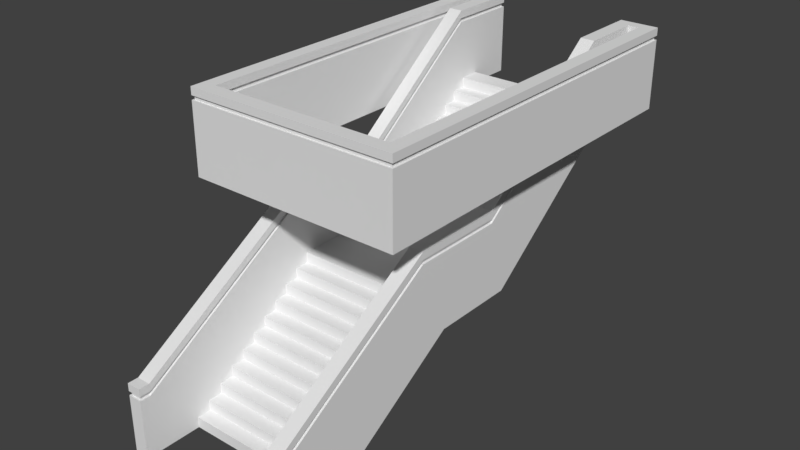 # Source: escaleras.blend  (saved by Blender 2.78.0; exported with 4.5.12 LTS)
import bpy
from mathutils import Matrix  # noqa: F401  (used for matrix-valued properties, if any)

bpy.ops.wm.read_factory_settings(use_empty=True)
scene = bpy.context.scene
scene.name = 'Scene'

# ---- collections
col_collection_1 = bpy.data.collections.new('Collection 1'); scene.collection.children.link(col_collection_1)

# ---- world
world_world = bpy.data.worlds.new('World'); scene.world = world_world
world_world.color = (0.05088, 0.05088, 0.05088)
world_world.use_sun_shadow = False
world_world.sun_shadow_jitter_overblur = 0.0
world_world.cycles.sampling_method = 'MANUAL'

# ---- meshes
me_cube_002 = bpy.data.meshes.new('Cube.002')
me_cube_002.from_pydata([(-0.965, -0.1, -0.07143), (-0.965, -0.1, 0.07143), (0.965, -0.1, -0.07143), (0.965, -0.1, 0.07143), (0.965, 0.1, -0.07143), (-0.965, 0.1, 0.07143), (-0.965, 0.1, 0.2143), (0.965, 0.1, 0.07143), (0.965, 0.1, 0.2143), (-0.965, 0.3, 0.2143), (-0.965, 0.3, 0.3571), (0.965, 0.3, 0.2143), (0.965, 0.3, 0.3571), (0.965, 0.5, 0.3571), (-0.965, 0.5, 0.3571), (-0.965, 0.5, 0.5), (0.965, 0.5, 0.5), (-0.965, 0.7, 0.5), (-0.965, 0.7, 0.6429), (0.965, 0.7, 0.5), (0.965, 0.7, 0.6429), (-0.965, 0.9, 0.6429), (-0.965, 0.9, 0.7857), (0.965, 0.9, 0.6429), (0.965, 0.9, 0.7857), (0.965, 1.1, 0.7857), (-0.965, 1.1, 0.7857), (-0.965, 1.1, 0.9286), (0.965, 1.1, 0.9286), (-0.965, 1.3, 0.9286), (-0.965, 1.3, 1.071), (0.965, 1.3, 0.9286), (0.965, 1.3, 1.071), (-0.965, 1.5, 1.071), (-0.965, 1.5, 1.214), (0.965, 1.5, 1.071), (0.965, 1.5, 1.214), (-0.965, 1.7, 1.214), (-0.965, 1.7, 1.357), (0.965, 1.7, 1.214), (0.965, 1.7, 1.357), (-0.965, 1.9, 1.357), (-0.965, 1.9, 1.5), (0.965, 1.9, 1.357), (0.965, 1.9, 1.5), (-0.965, 3.4, 1.5), (-0.965, 3.4, 1.643), (0.965, 3.4, 1.5), (0.965, 3.4, 1.643), (0.965, 3.6, 1.643), (-0.965, 3.6, 1.643), (-0.965, 3.6, 1.786), (-0.965, 3.8, 1.786), (0.965, 3.6, 1.786), (0.965, 3.8, 1.786), (-0.965, 3.8, 1.929), (-0.965, 4.0, 1.929), (0.965, 3.8, 1.929), (-0.965, 4.0, 2.071), (-0.965, 4.2, 2.071), (0.965, 4.0, 1.929), (0.965, 4.0, 2.071), (-0.965, 4.2, 2.214), (-0.965, 4.4, 2.214), (0.965, 4.2, 2.071), (0.965, 4.2, 2.214), (-0.965, 4.4, 2.357), (-0.965, 4.6, 2.357), (0.965, 4.4, 2.214), (0.965, 4.4, 2.357), (-0.965, 4.6, 2.5), (0.965, 4.6, 2.357), (0.965, 4.6, 2.5), (0.965, 4.8, 2.5), (-0.965, 4.8, 2.5), (-0.965, 4.8, 2.643), (0.965, 4.8, 2.643), (0.965, 5.0, 2.643), (-0.965, 5.0, 2.643), (-0.965, 5.0, 2.786), (0.965, 5.0, 2.786), (-0.965, 5.2, 2.786), (-0.965, 5.2, 2.929), (-0.965, 5.499, 2.786), (-0.965, 5.499, 2.929), (0.965, 5.2, 2.786), (0.965, 5.2, 2.929), (0.965, 5.499, 2.786), (0.965, 5.499, 2.929), (1.165, -0.8988, -0.07143), (1.165, -0.7487, -0.07143), (0.965, -0.8988, -0.07143), (0.965, -0.7487, -0.07143), (1.165, -0.7487, 0.7322), (1.165, 0.1, -0.07143), (1.165, 2.062, 1.127), (0.965, 2.062, 1.127), (-1.165, -0.7487, -0.07143), (-1.165, -0.8988, 0.7322), (-1.165, -0.8988, -0.07143), (-0.965, -0.7487, -0.07143), (-0.965, -0.8988, -0.07143), (1.165, 2.988, 2.161), (1.165, 3.26, 1.127), (0.965, 3.26, 1.127), (0.965, 2.988, 2.161), (1.165, 5.122, 3.732), (1.165, 5.499, 2.786), (0.965, 5.122, 3.732), (1.165, 6.0, 3.732), (1.165, 5.999, 2.786), (0.965, 5.999, 2.786), (-0.965, -0.7487, 0.7322), (-0.965, 0.1, -0.07143), (-1.165, 0.1, -0.07143), (-1.165, -0.7487, 0.7322), (-0.965, 1.642, 2.161), (-0.965, 2.062, 1.127), (-1.165, 2.062, 1.127), (-0.965, 3.26, 1.127), (-1.165, 3.26, 1.127), (-1.165, 5.499, 2.786), (-0.965, 5.999, 2.786), (-1.165, 5.999, 2.786), (1.165, 6.157, 3.732), (1.165, 6.157, 2.786), (0.965, 6.157, 2.786), (0.965, 6.157, 3.732), (-0.965, 6.157, 3.732), (-0.965, 6.157, 2.786), (-1.165, 6.157, 2.786), (-1.165, 6.157, 3.732), (1.317, 6.0, 3.732), (1.317, 5.999, 2.786), (-1.317, 5.999, 2.786), (1.317, 6.157, 3.732), (1.317, 6.157, 2.786), (-1.317, 6.157, 3.732), (-1.317, 6.157, 2.786), (1.517, 6.0, 3.732), (1.517, 5.999, 2.786), (-1.517, 5.999, 2.786), (1.517, 6.157, 3.732), (1.517, 6.157, 2.786), (-1.517, 6.157, 2.786), (1.317, 0.8941, 2.786), (-1.317, 0.8941, 2.786), (1.517, 0.8941, 2.786), (-1.517, 0.8947, 3.732), (-1.517, 0.8941, 2.786), (1.317, 0.6942, 2.786), (-1.317, 0.6948, 3.732), (-1.317, 0.6942, 2.786), (1.517, 0.6942, 2.786), (-1.517, 0.6948, 3.732), (-1.517, 0.6942, 2.786), (1.165, -0.8988, 0.8941), (0.965, -0.8988, 0.8941), (1.165, -0.7487, 0.8941), (0.965, 1.642, 2.323), (0.965, 2.988, 2.323), (1.165, 6.0, 3.894), (0.965, 6.0, 3.894), (-0.965, -0.7487, 0.8941), (-0.965, 1.642, 2.323), (-1.165, 1.642, 2.323), (-0.965, 2.988, 2.323), (-1.165, 6.0, 3.894), (-1.317, 6.0, 3.894), (1.317, 6.157, 3.894), (-1.317, 6.157, 3.894), (1.517, 6.0, 3.894), (1.517, 6.157, 3.894), (1.317, 0.8947, 3.894), (-1.317, 0.6948, 3.894), (1.517, 0.6948, 3.894), (-1.517, 0.6948, 3.894), (0.965, -0.8988, 0.7322), (1.165, -0.8988, 0.7322), (0.965, 1.642, 2.161), (0.965, -0.7487, 0.7322), (1.165, 1.642, 2.161), (-0.965, -0.8988, 0.7322), (0.965, 6.0, 3.732), (-1.165, 1.642, 2.161), (-1.165, 2.988, 2.161), (-0.965, 2.988, 2.161), (-1.165, 5.122, 3.732), (-0.965, 5.122, 3.732), (-1.165, 6.0, 3.732), (-0.965, 6.0, 3.732), (-1.317, 6.0, 3.732), (-1.517, 6.0, 3.732), (-1.517, 6.157, 3.732), (1.517, 0.8947, 3.732), (1.317, 0.8947, 3.732), (-1.317, 0.8947, 3.732), (1.317, 0.6948, 3.732), (1.517, 0.6948, 3.732), (0.965, -0.7487, 0.8941), (1.165, 1.642, 2.323), (-1.165, -0.8988, 0.8941), (-0.965, -0.8988, 0.8941), (1.165, 2.988, 2.323), (0.965, 5.122, 3.894), (1.165, 5.122, 3.894), (-1.165, -0.7487, 0.8941), (-1.165, 2.988, 2.323), (-1.165, 5.122, 3.894), (-0.965, 5.122, 3.894), (-0.965, 6.0, 3.894), (1.165, 6.157, 3.894), (0.965, 6.157, 3.894), (-0.965, 6.157, 3.894), (-1.165, 6.157, 3.894), (1.317, 6.0, 3.894), (-1.517, 6.0, 3.894), (-1.517, 6.157, 3.894), (1.517, 0.8947, 3.894), (-1.317, 0.8947, 3.894), (-1.517, 0.8947, 3.894), (1.317, 0.6948, 3.894), (-1.165, 5.122, 3.788), (0.965, -0.7487, 0.7876), (-1.517, 6.157, 3.788), (-1.517, 6.0, 3.788), (-0.965, 6.0, 3.788), (-1.165, 2.988, 2.216), (-0.965, 5.122, 3.788), (1.165, 1.642, 2.216), (-0.965, -0.8988, 0.7876), (-1.317, 0.8947, 3.788), (1.317, 0.6948, 3.788), (1.517, 0.8947, 3.788), (-1.165, 6.0, 3.788), (-0.965, 2.988, 2.216), (-0.965, 1.642, 2.216), (-0.965, -0.7487, 0.7876), (-1.165, -0.7487, 0.7876), (-1.165, -0.8988, 0.7876), (1.317, 0.8947, 3.788), (1.317, 6.0, 3.788), (1.165, 6.157, 3.788), (1.317, 6.157, 3.788), (0.965, 2.988, 2.216), (0.965, 5.122, 3.788), (1.165, 6.0, 3.788), (1.165, 5.122, 3.788), (0.965, 1.642, 2.216), (-1.317, 6.0, 3.788), (0.965, 6.0, 3.788), (0.965, 6.157, 3.788), (-0.965, 6.157, 3.788), (-1.165, 1.642, 2.216), (-1.517, 0.8947, 3.788), (-1.517, 0.6948, 3.788), (1.517, 6.157, 3.788), (1.517, 6.0, 3.788), (1.165, 2.988, 2.216), (0.965, -0.8988, 0.7876), (1.165, -0.8988, 0.7876), (1.517, 0.6948, 3.788), (-1.317, 0.6948, 3.788), (-1.317, 6.157, 3.788), (-1.165, 6.157, 3.788), (1.165, -0.7487, 0.7876), (0.9897, 2.988, 2.161), (0.9897, 5.122, 3.732), (1.139, 5.122, 3.732), (1.139, 2.988, 2.161), (1.139, 6.025, 3.732), (-0.9912, -0.7487, 0.7322), (-0.9912, 1.642, 2.161), (1.165, 6.135, 3.732), (0.9897, 6.135, 3.732), (-0.9912, 6.135, 3.732), (-1.165, 6.135, 3.732), (-1.317, 6.135, 3.732), (1.342, 6.025, 3.732), (1.317, 6.135, 3.732), (1.491, 6.0, 3.732), (1.491, 6.135, 3.732), (-1.317, 0.7195, 3.732), (-1.492, 0.7195, 3.732), (-1.492, 0.8947, 3.732), (-1.14, -0.7487, 0.7322), (-1.14, -0.8741, 0.7322), (0.9897, -0.8741, 0.7322), (1.139, -0.8741, 0.7322), (0.9897, 1.642, 2.161), (0.9897, -0.7487, 0.7322), (-1.14, 1.642, 2.161), (-1.14, 2.988, 2.161), (-1.14, 5.122, 3.732), (-0.9912, 5.122, 3.732), (-0.9912, 2.988, 2.161), (-1.14, 6.025, 3.732), (-0.9912, 6.0, 3.732), (-1.343, 6.025, 3.732), (-1.492, 6.0, 3.732), (-1.492, 6.135, 3.732), (-1.343, 0.8729, 3.732), (1.317, 0.7195, 3.732), (1.487, 0.7195, 3.732), (1.491, 0.8947, 3.732), (1.342, 0.8729, 3.732), (-1.14, 5.122, 3.788), (0.9897, -0.7487, 0.7876), (-1.492, 6.135, 3.788), (-0.9912, 6.0, 3.788), (-0.9912, 5.122, 3.788), (-0.9912, -0.8741, 0.7876), (-0.9912, -0.8741, 0.7322), (1.317, 0.7195, 3.788), (1.139, -0.7487, 0.7322), (1.139, 1.642, 2.161), (0.9897, 6.0, 3.732), (-0.9912, 2.988, 2.216), (-1.14, -0.7487, 0.7876), (1.342, 0.8729, 3.788), (1.165, 6.135, 3.788), (0.9897, 2.988, 2.216), (1.139, 6.025, 3.788), (0.9897, 6.0, 3.788), (-1.14, 1.642, 2.216), (-1.492, 0.8947, 3.788), (1.491, 6.135, 3.788), (1.491, 6.0, 3.788), (1.139, 2.988, 2.216), (0.9897, -0.8741, 0.7876), (-1.165, 6.135, 3.788), (-1.492, 6.0, 3.788), (-1.14, 2.988, 2.216), (1.139, 1.642, 2.216), (-1.343, 0.8729, 3.788), (1.491, 0.8947, 3.788), (-1.14, 6.025, 3.788), (-0.9912, 1.642, 2.216), (-0.9912, -0.7487, 0.7876), (-1.14, -0.8741, 0.7876), (1.342, 6.025, 3.788), (1.317, 6.135, 3.788), (0.9897, 5.122, 3.788), (1.139, 5.122, 3.788), (0.9897, 1.642, 2.216), (-1.343, 6.025, 3.788), (0.9897, 6.135, 3.788), (-0.9912, 6.135, 3.788), (-1.492, 0.7195, 3.788), (1.139, -0.8741, 0.7876), (1.487, 0.7195, 3.788), (-1.317, 0.7195, 3.788), (-1.317, 6.135, 3.788), (1.139, -0.7487, 0.7876)], [], [(2, 3, 1, 0), (113, 4, 2, 0), (7, 5, 1, 3), (7, 8, 6, 5), (11, 9, 6, 8), (11, 12, 10, 9), (13, 14, 10, 12), (13, 16, 15, 14), (19, 17, 15, 16), (19, 20, 18, 17), (23, 21, 18, 20), (23, 24, 22, 21), (25, 26, 22, 24), (25, 28, 27, 26), (31, 29, 27, 28), (31, 32, 30, 29), (35, 33, 30, 32), (35, 36, 34, 33), (39, 37, 34, 36), (39, 40, 38, 37), (43, 41, 38, 40), (43, 44, 42, 41), (47, 45, 42, 44), (47, 48, 46, 45), (49, 50, 46, 48), (49, 53, 51, 50), (54, 52, 51, 53), (54, 57, 55, 52), (60, 56, 55, 57), (60, 61, 58, 56), (64, 59, 58, 61), (64, 65, 62, 59), (68, 63, 62, 65), (68, 69, 66, 63), (71, 67, 66, 69), (71, 72, 70, 67), (73, 74, 70, 72), (73, 76, 75, 74), (77, 78, 75, 76), (77, 80, 79, 78), (85, 81, 79, 80), (83, 84, 88, 87), (85, 86, 82, 81), (88, 84, 82, 86), (89, 90, 93, 178), (92, 91, 177, 180), (91, 89, 178, 177), (90, 89, 91, 92), (221, 173, 219, 174), (92, 4, 94, 90), (96, 104, 103, 95), (4, 96, 95, 94), (220, 219, 168, 216), (100, 101, 99, 97), (99, 101, 182, 98), (97, 99, 98, 115), (101, 100, 112, 182), (104, 87, 107, 103), (173, 218, 171, 215), (179, 105, 104, 96), (95, 103, 102, 181), (87, 111, 110, 107), (169, 211, 161, 215), (105, 108, 87, 104), (103, 107, 106, 102), (122, 129, 128, 190), (211, 212, 162, 161), (108, 183, 111, 87), (107, 110, 109, 106), (97, 114, 113, 100), (118, 120, 119, 117), (114, 118, 117, 113), (173, 221, 175, 218), (120, 121, 83, 119), (169, 215, 171, 172), (184, 185, 120, 118), (117, 119, 186, 116), (121, 123, 122, 83), (200, 159, 199, 158), (185, 187, 121, 120), (119, 83, 188, 186), (125, 136, 133, 110), (158, 199, 157, 156), (187, 189, 123, 121), (83, 122, 190, 188), (96, 4, 113, 117), (83, 87, 104, 119), (119, 104, 96, 117), (179, 96, 4, 180), (95, 181, 93, 94), (180, 4, 92), (90, 94, 93), (112, 113, 117, 116), (100, 113, 112), (184, 118, 114, 115), (115, 114, 97), (220, 176, 174, 219), (123, 130, 129, 122), (111, 126, 125, 110), (168, 170, 217, 216), (161, 162, 204, 205), (170, 168, 167, 214), (183, 127, 126, 111), (125, 126, 127, 124), (129, 130, 131, 128), (135, 142, 143, 136), (134, 141, 144, 138), (110, 133, 132, 109), (205, 204, 160, 203), (130, 138, 137, 131), (123, 134, 138, 130), (124, 135, 136, 125), (189, 191, 134, 123), (140, 143, 142, 139), (192, 193, 144, 141), (214, 167, 210, 213), (138, 144, 193, 137), (136, 143, 140, 133), (210, 167, 208, 209), (200, 203, 160, 159), (140, 147, 145, 133), (194, 198, 153, 147), (147, 153, 150, 145), (164, 166, 207, 165), (133, 145, 195, 132), (139, 194, 147, 140), (134, 146, 149, 141), (191, 196, 146, 134), (141, 149, 148, 192), (150, 153, 198, 197), (151, 154, 155, 152), (209, 208, 207, 166), (149, 155, 154, 148), (146, 152, 155, 149), (145, 146, 196, 195), (164, 165, 206, 163), (163, 206, 201, 202), (150, 197, 151, 152), (145, 150, 152, 146), (222, 208, 167, 234), (235, 166, 164, 236), (236, 164, 163, 237), (238, 239, 201, 206), (240, 173, 215, 241), (242, 211, 169, 243), (244, 160, 204, 245), (246, 161, 205, 247), (223, 199, 159, 248), (224, 225, 216, 217), (234, 167, 168, 249), (250, 162, 212, 251), (226, 252, 213, 210), (253, 165, 207, 227), (238, 206, 165, 253), (228, 209, 166, 235), (254, 255, 176, 220), (254, 220, 216, 225), (256, 243, 169, 172), (246, 241, 215, 161), (257, 256, 172, 171), (245, 204, 162, 250), (258, 203, 200, 229), (230, 237, 163, 202), (259, 260, 156, 157), (240, 231, 219, 173), (232, 261, 175, 221), (261, 233, 218, 175), (226, 210, 209, 228), (227, 207, 208, 222), (251, 212, 211, 242), (239, 230, 202, 201), (255, 262, 174, 176), (249, 168, 219, 231), (224, 217, 170, 263), (264, 214, 213, 252), (247, 205, 203, 258), (248, 159, 160, 244), (260, 265, 158, 156), (229, 200, 158, 265), (223, 259, 157, 199), (232, 221, 174, 262), (257, 171, 218, 233), (263, 170, 214, 264), (255, 254, 325, 348), (137, 193, 300, 277), (263, 264, 330, 352), (232, 262, 351, 313), (179, 180, 290, 289), (258, 229, 333, 328), (187, 185, 292, 293), (256, 257, 327, 326), (112, 116, 272, 271), (261, 232, 313, 350), (105, 179, 289, 266), (260, 259, 329, 349), (190, 128, 275, 297), (239, 238, 318, 339), (235, 236, 337, 317), (128, 131, 276, 275), (251, 242, 320, 346), (93, 181, 315, 314), (226, 228, 310, 309), (139, 142, 281, 280), (246, 247, 343, 322), (242, 243, 341, 320), (124, 127, 274, 273), (151, 197, 302, 282), (224, 263, 352, 308), (135, 124, 273, 279), (262, 255, 348, 351), (108, 105, 266, 267), (197, 198, 303, 302), (116, 186, 295, 272), (195, 196, 301, 305), (250, 251, 346, 323), (225, 224, 308, 331), (132, 195, 305, 278), (265, 260, 349, 353), (131, 137, 277, 276), (247, 258, 328, 343), (188, 190, 297, 294), (184, 115, 285, 291), (193, 192, 299, 300), (228, 235, 317, 310), (253, 227, 332, 324), (115, 98, 286, 285), (257, 233, 335, 327), (277, 352, 330, 276), (280, 327, 335, 304), (302, 313, 351, 282), (290, 287, 329, 307), (315, 333, 353, 314), (288, 314, 353, 349), (289, 344, 321, 266), (268, 343, 328, 269), (276, 330, 347, 275), (300, 308, 352, 277), (298, 345, 334, 301), (283, 282, 351, 348), (286, 312, 311, 339), (274, 346, 320, 273), (292, 332, 306, 293), (297, 309, 310, 294), (303, 304, 335, 350), (302, 303, 350, 313), (305, 301, 334, 319), (287, 288, 349, 329), (312, 271, 338, 311), (269, 328, 333, 315), (267, 342, 323, 316), (280, 281, 326, 327), (270, 278, 340, 322), (281, 279, 341, 326), (284, 325, 331, 299), (284, 283, 348, 325), (294, 310, 317, 295), (285, 318, 324, 291), (291, 324, 332, 292), (297, 275, 347, 309), (316, 323, 346, 274), (296, 336, 345, 298), (300, 299, 331, 308), (290, 307, 344, 289), (270, 322, 343, 268), (266, 321, 342, 267), (273, 320, 341, 279), (305, 319, 340, 278), (285, 286, 339, 318), (272, 337, 338, 271), (295, 317, 337, 272), (293, 306, 336, 296), (191, 189, 296, 298), (243, 256, 326, 341), (189, 187, 293, 296), (248, 244, 321, 344), (229, 265, 353, 333), (194, 139, 280, 304), (252, 226, 309, 347), (198, 194, 304, 303), (238, 253, 324, 318), (196, 191, 298, 301), (249, 231, 334, 345), (109, 132, 278, 270), (264, 252, 347, 330), (192, 148, 284, 299), (223, 248, 344, 307), (154, 151, 282, 283), (234, 249, 345, 336), (180, 177, 287, 290), (227, 222, 306, 332), (102, 106, 268, 269), (230, 239, 339, 311), (178, 93, 314, 288), (240, 241, 340, 319), (148, 154, 283, 284), (127, 183, 316, 274), (244, 245, 342, 321), (231, 240, 319, 334), (106, 109, 270, 268), (233, 261, 350, 335), (98, 182, 312, 286), (182, 112, 271, 312), (222, 234, 336, 306), (236, 237, 338, 337), (245, 250, 323, 342), (142, 135, 279, 281), (237, 230, 311, 338), (177, 178, 288, 287), (181, 102, 269, 315), (254, 225, 331, 325), (241, 246, 322, 340), (186, 188, 294, 295), (183, 108, 267, 316), (185, 184, 291, 292), (259, 223, 307, 329)])
_uv = me_cube_002.uv_layers.new(name='UVMap')
_uv.uv.foreach_set('vector', [0.08638, 0.102, 0.1206, 0.102, 0.1206, 0.273, 0.08638, 0.273, 0.1548, 0.273, 0.1548, 0.102, 0.189, 0.102, 0.189, 0.273, 0.2232, 0.102, 0.2232, 0.273, 0.189, 0.273, 0.189, 0.102, 0.08638, 0.102, 0.1206, 0.102, 0.1206, 0.273, 0.08638, 0.273, 0.2232, 0.102, 0.2232, 0.273, 0.189, 0.273, 0.189, 0.102, 0.08638, 0.102, 0.1206, 0.102, 0.1206, 0.273, 0.08638, 0.273, 0.2232, 0.102, 0.2232, 0.273, 0.189, 0.273, 0.189, 0.102, 0.08638, 0.102, 0.1206, 0.102, 0.1206, 0.273, 0.08638, 0.273, 0.2232, 0.102, 0.2232, 0.273, 0.189, 0.273, 0.189, 0.102, 0.08638, 0.102, 0.1206, 0.102, 0.1206, 0.273, 0.08638, 0.273, 0.2232, 0.102, 0.2232, 0.273, 0.189, 0.273, 0.189, 0.102, 0.08638, 0.102, 0.1206, 0.102, 0.1206, 0.273, 0.08638, 0.273, 0.2232, 0.102, 0.2232, 0.273, 0.189, 0.273, 0.189, 0.102, 0.08638, 0.102, 0.1206, 0.102, 0.1206, 0.273, 0.08638, 0.273, 0.2232, 0.102, 0.2232, 0.273, 0.189, 0.273, 0.189, 0.102, 0.08638, 0.102, 0.1206, 0.102, 0.1206, 0.273, 0.08638, 0.273, 0.2232, 0.102, 0.2232, 0.273, 0.189, 0.273, 0.189, 0.102, 0.08638, 0.102, 0.1206, 0.102, 0.1206, 0.273, 0.08638, 0.273, 0.2232, 0.102, 0.2232, 0.273, 0.189, 0.273, 0.189, 0.102, 0.08638, 0.102, 0.1206, 0.102, 0.1206, 0.273, 0.08638, 0.273, 0.2232, 0.102, 0.2232, 0.273, 0.189, 0.273, 0.189, 0.102, 0.08638, 0.102, 0.1206, 0.102, 0.1206, 0.273, 0.08638, 0.273, 0.2232, 0.102, 0.2232, 0.273, 0.189, 0.273, 0.189, 0.102, 0.08638, 0.102, 0.1206, 0.102, 0.1206, 0.273, 0.08638, 0.273, 0.2232, 0.102, 0.2232, 0.273, 0.189, 0.273, 0.189, 0.102, 0.08638, 0.102, 0.1206, 0.102, 0.1206, 0.273, 0.08638, 0.273, 0.2232, 0.102, 0.2232, 0.273, 0.189, 0.273, 0.189, 0.102, 0.08638, 0.102, 0.1206, 0.102, 0.1206, 0.273, 0.08638, 0.273, 0.2232, 0.102, 0.2232, 0.273, 0.189, 0.273, 0.189, 0.102, 0.08638, 0.102, 0.1206, 0.102, 0.1206, 0.273, 0.08638, 0.273, 0.2232, 0.102, 0.2232, 0.273, 0.189, 0.273, 0.189, 0.102, 0.08638, 0.102, 0.1206, 0.102, 0.1206, 0.273, 0.08638, 0.273, 0.2232, 0.102, 0.2232, 0.273, 0.189, 0.273, 0.189, 0.102, 0.08638, 0.102, 0.1206, 0.102, 0.1206, 0.273, 0.08638, 0.273, 0.2232, 0.102, 0.2232, 0.273, 0.189, 0.273, 0.189, 0.102, 0.08638, 0.102, 0.1206, 0.102, 0.1206, 0.273, 0.08638, 0.273, 0.2232, 0.102, 0.2232, 0.273, 0.189, 0.273, 0.189, 0.102, 0.08638, 0.102, 0.1206, 0.102, 0.1206, 0.273, 0.08638, 0.273, 0.2232, 0.102, 0.2232, 0.273, 0.189, 0.273, 0.189, 0.102, 0.08638, 0.102, 0.1206, 0.102, 0.1206, 0.273, 0.08638, 0.273, 0.2232, 0.102, 0.2232, 0.273, 0.189, 0.273, 0.189, 0.102, 0.1548, 0.273, 0.1206, 0.273, 0.1206, 0.102, 0.1548, 0.102, 0.08638, 0.102, 0.1206, 0.102, 0.1206, 0.273, 0.08638, 0.273, 0.2232, 0.102, 0.2232, 0.273, 0.189, 0.273, 0.189, 0.102, 0.0, 0.0, 0.0, 0.0, 0.0, 0.0, 0.0, 0.0, 0.0, 0.0, 0.0, 0.0, 0.0, 0.0, 0.0, 0.0, 0.0, 0.0, 0.0, 0.0, 0.0, 0.0, 0.0, 0.0, 0.0, 0.0, 0.0, 0.0, 0.0, 0.0, 0.0, 0.0, 0.0, 0.0, 0.0, 0.0, 0.0, 0.0, 0.0, 0.0, 0.0, 0.0, 0.0, 0.0, 0.0, 0.0, 0.0, 0.0, 0.0, 0.0, 0.0, 0.0, 0.0, 0.0, 0.0, 0.0, 0.0, 0.0, 0.0, 0.0, 0.0, 0.0, 0.0, 0.0, 0.0, 0.0, 0.0, 0.0, 0.0, 0.0, 0.0, 0.0, 0.0, 0.0, 0.0, 0.0, 0.0, 0.0, 0.0, 0.0, 0.0, 0.0, 0.0, 0.0, 0.0, 0.0, 0.0, 0.0, 0.0, 0.0, 0.0, 0.0, 0.0, 0.0, 0.0, 0.0, 0.0, 0.0, 0.0, 0.0, 0.0, 0.0, 0.0, 0.0, 0.0, 0.0, 0.0, 0.0, 0.0, 0.0, 0.0, 0.0, 0.0, 0.0, 0.0, 0.0, 0.0, 0.0, 0.0, 0.0, 0.0, 0.0, 0.0, 0.0, 0.0, 0.0, 0.0, 0.0, 0.0, 0.0, 0.0, 0.0, 0.0, 0.0, 0.0, 0.0, 0.0, 0.0, 0.0, 0.0, 0.0, 0.0, 0.0, 0.0, 0.0, 0.0, 0.0, 0.0, 0.0, 0.0, 0.0, 0.0, 0.0, 0.0, 0.0, 0.0, 0.0, 0.0, 0.0, 0.0, 0.0, 0.0, 0.0, 0.0, 0.0, 0.0, 0.0, 0.0, 0.0, 0.0, 0.0, 0.0, 0.0, 0.0, 0.0, 0.0, 0.0, 0.0, 0.0, 0.0, 0.0, 0.0, 0.0, 0.0, 0.0, 0.0, 0.0, 0.0, 0.0, 0.0, 0.0, 0.0, 0.0, 0.0, 0.0, 0.0, 0.0, 0.0, 0.0, 0.0, 0.0, 0.0, 0.0, 0.0, 0.0, 0.0, 0.0, 0.0, 0.0, 0.0, 0.0, 0.0, 0.0, 0.0, 0.0, 0.0, 0.0, 0.0, 0.0, 0.0, 0.0, 0.0, 0.0, 0.0, 0.0, 0.0, 0.0, 0.0, 0.0, 0.0, 0.0, 0.0, 0.0, 0.0, 0.0, 0.0, 0.0, 0.0, 0.0, 0.0, 0.0, 0.0, 0.0, 0.0, 0.0, 0.0, 0.0, 0.0, 0.0, 0.0, 0.0, 0.0, 0.0, 0.0, 0.0, 0.0, 0.0, 0.0, 0.0, 0.0, 0.0, 0.0, 0.0, 0.0, 0.0, 0.0, 0.0, 0.0, 0.0, 0.0, 0.0, 0.0, 0.0, 0.0, 0.0, 0.0, 0.0, 0.0, 0.0, 0.0, 0.0, 0.0, 0.0, 0.0, 0.0, 0.0, 0.0, 0.0, 0.0, 0.0, 0.0, 0.0, 0.0, 0.0, 0.0, 0.0, 0.0, 0.0, 0.0, 0.0, 0.0, 0.0, 0.0, 0.0, 0.0, 0.0, 0.0, 0.0, 0.0, 0.0, 0.0, 0.0, 0.0, 0.0, 0.0, 0.0, 0.0, 0.0, 0.0, 0.0, 0.0, 0.0, 0.0, 0.0, 0.0, 0.0, 0.0, 0.0, 0.0, 0.0, 0.0, 0.0, 0.0, 0.0, 0.0, 0.0, 0.0, 0.0, 0.0, 0.0, 0.0, 0.0, 0.0, 0.0, 0.0, 0.0, 0.0, 0.0, 0.0, 0.0, 0.0, 0.0, 0.0, 0.0, 0.0, 0.0, 0.0, 0.0, 0.0, 0.0, 0.0, 0.0, 0.0, 0.0, 0.0, 0.0, 0.0, 0.0, 0.0, 0.0, 0.0, 0.0, 0.0, 0.0, 0.0, 0.0, 0.0, 0.0, 0.0, 0.0, 0.0, 0.0, 0.0, 0.0, 0.0, 0.0, 0.0, 0.0, 0.0, 0.0, 0.0, 0.0, 0.0, 0.0, 0.0, 0.0, 0.0, 0.0, 0.0, 0.0, 0.0, 0.0, 0.0, 0.0, 0.0, 0.0, 0.0, 0.0, 0.0, 0.0, 0.0, 0.0, 0.0, 0.0, 0.0, 0.0, 0.0, 0.0, 0.0, 0.0, 0.0, 0.0, 0.0, 0.0, 0.0, 0.0, 0.0, 0.0, 0.0, 0.0, 0.0, 0.0, 0.0, 0.0, 0.0, 0.0, 0.0, 0.0, 0.0, 0.0, 0.0, 0.0, 0.0, 0.0, 0.0, 0.0, 0.0, 0.0, 0.0, 0.0, 0.0, 0.0, 0.0, 0.0, 0.0, 0.0, 0.0, 0.0, 0.0, 0.0, 0.0, 0.0, 0.0, 0.0, 0.0, 0.0, 0.0, 0.0, 0.0, 0.0, 0.0, 0.0, 0.0, 0.0, 0.0, 0.0, 0.0, 0.0, 0.0, 0.0, 0.0, 0.0, 0.0, 0.0, 0.0, 0.0, 0.0, 0.0, 0.0, 0.0, 0.0, 0.0, 0.0, 0.0, 0.0, 0.0, 0.0, 0.0, 0.0, 0.0, 0.0, 0.0, 0.0, 0.0, 0.0, 0.0, 0.0, 0.0, 0.0, 0.0, 0.0, 0.0, 0.0, 0.0, 0.0, 0.0, 0.0, 0.0, 0.0, 0.0, 0.0, 0.0, 0.0, 0.0, 0.0, 0.0, 0.0, 0.0, 0.0, 0.0, 0.0, 0.0, 0.0, 0.0, 0.0, 0.0, 0.0, 0.0, 0.0, 0.0, 0.0, 0.0, 0.0, 0.0, 0.0, 0.0, 0.0, 0.0, 0.0, 0.0, 0.0, 0.0, 0.0, 0.0, 0.0, 0.0, 0.0, 0.0, 0.0, 0.0, 0.0, 0.0, 0.0, 0.0, 0.0, 0.0, 0.0, 0.0, 0.0, 0.0, 0.0, 0.0, 0.0, 0.0, 0.0, 0.0, 0.0, 0.0, 0.0, 0.0, 0.0, 0.0, 0.0, 0.0, 0.0, 0.0, 0.0, 0.0, 0.0, 0.0, 0.0, 0.0, 0.0, 0.0, 0.0, 0.0, 0.0, 0.0, 0.0, 0.0, 0.0, 0.0, 0.0, 0.0, 0.0, 0.0, 0.0, 0.0, 0.0, 0.0, 0.0, 0.0, 0.0, 0.0, 0.0, 0.0, 0.0, 0.0, 0.0, 0.0, 0.0, 0.0, 0.0, 0.0, 0.0, 0.0, 0.0, 0.0, 0.0, 0.0, 0.0, 0.0, 0.0, 0.0, 0.0, 0.0, 0.0, 0.0, 0.0, 0.0, 0.0, 0.0, 0.0, 0.0, 0.0, 0.0, 0.0, 0.0, 0.0, 0.0, 0.0, 0.0, 0.0, 0.0, 0.0, 0.0, 0.0, 0.0, 0.0, 0.0, 0.0, 0.0, 0.0, 0.0, 0.0, 0.0, 0.0, 0.0, 0.0, 0.0, 0.0, 0.0, 0.0, 0.0, 0.0, 0.0, 0.0, 0.0, 0.0, 0.0, 0.0, 0.0, 0.0, 0.0, 0.0, 0.0, 0.0, 0.0, 0.0, 0.0, 0.0, 0.0, 0.0, 0.0, 0.0, 0.0, 0.0, 0.0, 0.0, 0.0, 0.0, 0.0, 0.0, 0.0, 0.0, 0.0, 0.0, 0.0, 0.0, 0.0, 0.0, 0.0, 0.0, 0.0, 0.0, 0.0, 0.0, 0.0, 0.0, 0.0, 0.0, 0.0, 0.0, 0.0, 0.0, 0.0, 0.0, 0.0, 0.0, 0.0, 0.0, 0.0, 0.0, 0.0, 0.0, 0.0, 0.0, 0.0, 0.0, 0.0, 0.0, 0.0, 0.0, 0.0, 0.0, 0.0, 0.0, 0.0, 0.0, 0.0, 0.0, 0.0, 0.0, 0.0, 0.0, 0.0, 0.0, 0.0, 0.0, 0.0, 0.0, 0.0, 0.0, 0.0, 0.0, 0.0, 0.0, 0.0, 0.0, 0.0, 0.0, 0.0, 0.0, 0.0, 0.0, 0.0, 0.0, 0.0, 0.0, 0.0, 0.0, 0.0, 0.0, 0.0, 0.0, 0.0, 0.0, 0.0, 0.0, 0.0, 0.0, 0.0, 0.0, 0.0, 0.0, 0.0, 0.0, 0.0, 0.0, 0.0, 0.0, 0.0, 0.0, 0.0, 0.0, 0.0, 0.0, 0.0, 0.0, 0.0, 0.0, 0.0, 0.0, 0.0, 0.0, 0.0, 0.0, 0.0, 0.0, 0.0, 0.0, 0.0, 0.0, 0.0, 0.0, 0.0, 0.0, 0.0, 0.0, 0.0, 0.0, 0.0, 0.0, 0.0, 0.0, 0.0, 0.0, 0.0, 0.0, 0.0, 0.0, 0.0, 0.0, 0.0, 0.0, 0.0, 0.0, 0.0, 0.0, 0.0, 0.0, 0.0, 0.0, 0.0, 0.0, 0.0, 0.0, 0.0, 0.0, 0.0, 0.0, 0.0, 0.0, 0.0, 0.0, 0.0, 0.0, 0.0, 0.0, 0.0, 0.0, 0.0, 0.0, 0.0, 0.0, 0.0, 0.0, 0.0, 0.0, 0.0, 0.0, 0.0, 0.0, 0.0, 0.0, 0.0, 0.0, 0.0, 0.0, 0.0, 0.0, 0.0, 0.0, 0.0, 0.0, 0.0, 0.0, 0.0, 0.0, 0.0, 0.0, 0.0, 0.0, 0.0, 0.0, 0.0, 0.0, 0.0, 0.0, 0.0, 0.0, 0.0, 0.0, 0.0, 0.0, 0.0, 0.0, 0.0, 0.0, 0.0, 0.0, 0.0, 0.0, 0.0, 0.0, 0.0, 0.0, 0.0, 0.0, 0.0, 0.0, 0.0, 0.0, 0.0, 0.0, 0.0, 0.0, 0.0, 0.0, 0.0, 0.0, 0.0, 0.0, 0.0, 0.0, 0.0, 0.0, 0.0, 0.0, 0.0, 0.0, 0.0, 0.0, 0.0, 0.0, 0.0, 0.0, 0.0, 0.0, 0.0, 0.0, 0.0, 0.0, 0.0, 0.0, 0.0, 0.0, 0.0, 0.0, 0.0, 0.0, 0.0, 0.0, 0.0, 0.0, 0.0, 0.0, 0.0, 0.0, 0.0, 0.0, 0.0, 0.0, 0.0, 0.0, 0.0, 0.0, 0.0, 0.0, 0.0, 0.0, 0.0, 0.0, 0.0, 0.0, 0.0, 0.0, 0.0, 0.0, 0.0, 0.0, 0.0, 0.0, 0.0, 0.0, 0.0, 0.0, 0.0, 0.0, 0.0, 0.0, 0.0, 0.0, 0.0, 0.0, 0.0, 0.0, 0.0, 0.0, 0.0, 0.0, 0.0, 0.0, 0.0, 0.0, 0.0, 0.0, 0.0, 0.0, 0.0, 0.0, 0.0, 0.0, 0.0, 0.0, 0.0, 0.0, 0.0, 0.0, 0.0, 0.0, 0.0, 0.0, 0.0, 0.0, 0.0, 0.0, 0.0, 0.0, 0.0, 0.0, 0.0, 0.0, 0.0, 0.0, 0.0, 0.0, 0.0, 0.0, 0.0, 0.0, 0.0, 0.0, 0.0, 0.0, 0.0, 0.0, 0.0, 0.0, 0.0, 0.0, 0.0, 0.0, 0.0, 0.0, 0.0, 0.0, 0.0, 0.0, 0.0, 0.0, 0.0, 0.0, 0.0, 0.0, 0.0, 0.0, 0.0, 0.0, 0.0, 0.0, 0.0, 0.0, 0.0, 0.0, 0.0, 0.0, 0.0, 0.0, 0.0, 0.0, 0.0, 0.0, 0.0, 0.0, 0.0, 0.0, 0.0, 0.0, 0.0, 0.0, 0.0, 0.0, 0.0, 0.0, 0.0, 0.0, 0.0, 0.0, 0.0, 0.0, 0.0, 0.0, 0.0, 0.0, 0.0, 0.0, 0.0, 0.0, 0.0, 0.0, 0.0, 0.0, 0.0, 0.0, 0.0, 0.0, 0.0, 0.0, 0.0, 0.0, 0.0, 0.0, 0.0, 0.0, 0.0, 0.0, 0.0, 0.0, 0.0, 0.0, 0.0, 0.0, 0.0, 0.0, 0.0, 0.0, 0.0, 0.0, 0.0, 0.0, 0.0, 0.0, 0.0, 0.0, 0.0, 0.0, 0.0, 0.0, 0.0, 0.0, 0.0, 0.0, 0.0, 0.0, 0.0, 0.0, 0.0, 0.0, 0.0, 0.0, 0.0, 0.0, 0.0, 0.0, 0.0, 0.0, 0.0, 0.0, 0.0, 0.0, 0.0, 0.0, 0.0, 0.0, 0.0, 0.0, 0.0, 0.0, 0.0, 0.0, 0.0, 0.0, 0.0, 0.0, 0.0, 0.0, 0.0, 0.0, 0.0, 0.0, 0.0, 0.0, 0.0, 0.0, 0.0, 0.0, 0.0, 0.0, 0.0, 0.0, 0.0, 0.0, 0.0, 0.0, 0.0, 0.0, 0.0, 0.0, 0.0, 0.0, 0.0, 0.0, 0.0, 0.0, 0.0, 0.0, 0.0, 0.0, 0.0, 0.0, 0.0, 0.0, 0.0, 0.0, 0.0, 0.0, 0.0, 0.0, 0.0, 0.0, 0.0, 0.0, 0.0, 0.0, 0.0, 0.0, 0.0, 0.0, 0.0, 0.0, 0.0, 0.0, 0.0, 0.0, 0.0, 0.0, 0.0, 0.0, 0.0, 0.0, 0.0, 0.0, 0.0, 0.0, 0.0, 0.0, 0.0, 0.0, 0.0, 0.0, 0.0, 0.0, 0.0, 0.0, 0.0, 0.0, 0.0, 0.0, 0.0, 0.0, 0.0, 0.0, 0.0, 0.0, 0.0, 0.0, 0.0, 0.0, 0.0, 0.0, 0.0, 0.0, 0.0, 0.0, 0.0, 0.0, 0.0, 0.0, 0.0, 0.0, 0.0, 0.0, 0.0, 0.0, 0.0, 0.0, 0.0, 0.0, 0.0, 0.0, 0.0, 0.0, 0.0, 0.0, 0.0, 0.0, 0.0, 0.0, 0.0, 0.0, 0.0, 0.0, 0.0, 0.0, 0.0, 0.0, 0.0, 0.0, 0.0, 0.0, 0.0, 0.0, 0.0, 0.0, 0.0, 0.0, 0.0, 0.0, 0.0, 0.0, 0.0, 0.0, 0.0, 0.0, 0.0, 0.0, 0.0, 0.0, 0.0, 0.0, 0.0, 0.0, 0.0, 0.0, 0.0, 0.0, 0.0, 0.0, 0.0, 0.0, 0.0, 0.0, 0.0, 0.0, 0.0, 0.0, 0.0, 0.0, 0.0, 0.0, 0.0, 0.0, 0.0, 0.0, 0.0, 0.0, 0.0, 0.0, 0.0, 0.0, 0.0, 0.0, 0.0, 0.0, 0.0, 0.0, 0.0, 0.0, 0.0, 0.0, 0.0, 0.0, 0.0, 0.0, 0.0, 0.0, 0.0, 0.0, 0.0, 0.0, 0.0, 0.0, 0.0, 0.0, 0.0, 0.0, 0.0, 0.0, 0.0, 0.0, 0.0, 0.0, 0.0, 0.0, 0.0, 0.0, 0.0, 0.0, 0.0, 0.0, 0.0, 0.0, 0.0, 0.0, 0.0, 0.0, 0.0, 0.0, 0.0, 0.0, 0.0, 0.0, 0.0, 0.0, 0.0, 0.0, 0.0, 0.0, 0.0, 0.0, 0.0, 0.0, 0.0, 0.0, 0.0, 0.0, 0.0, 0.0, 0.0, 0.0, 0.0, 0.0, 0.0, 0.0, 0.0, 0.0, 0.0, 0.0, 0.0, 0.0, 0.0, 0.0, 0.0, 0.0, 0.0, 0.0, 0.0, 0.0, 0.0, 0.0, 0.0, 0.0, 0.0, 0.0, 0.0, 0.0, 0.0, 0.0, 0.0, 0.0, 0.0, 0.0, 0.0, 0.0, 0.0, 0.0, 0.0, 0.0, 0.0, 0.0, 0.0, 0.0, 0.0, 0.0, 0.0, 0.0, 0.0, 0.0, 0.0, 0.0, 0.0, 0.0, 0.0, 0.0, 0.0, 0.0, 0.0, 0.0, 0.0, 0.0, 0.0, 0.0, 0.0, 0.0, 0.0, 0.0, 0.0, 0.0, 0.0, 0.0, 0.0, 0.0, 0.0, 0.0, 0.0, 0.0, 0.0, 0.0, 0.0, 0.0, 0.0, 0.0, 0.0, 0.0, 0.0, 0.0, 0.0, 0.0, 0.0, 0.0, 0.0, 0.0, 0.0, 0.0, 0.0, 0.0, 0.0, 0.0, 0.0, 0.0, 0.0, 0.0, 0.0, 0.0, 0.0, 0.0, 0.0, 0.0, 0.0, 0.0, 0.0, 0.0, 0.0, 0.0, 0.0, 0.0, 0.0, 0.0, 0.0, 0.0, 0.0, 0.0, 0.0, 0.0, 0.0, 0.0, 0.0, 0.0, 0.0, 0.0, 0.0, 0.0, 0.0, 0.0, 0.0, 0.0, 0.0, 0.0, 0.0, 0.0, 0.0, 0.0, 0.0, 0.0, 0.0, 0.0, 0.0, 0.0, 0.0, 0.0, 0.0, 0.0, 0.0, 0.0, 0.0, 0.0, 0.0, 0.0, 0.0, 0.0, 0.0, 0.0, 0.0, 0.0, 0.0, 0.0, 0.0, 0.0, 0.0, 0.0, 0.0, 0.0, 0.0, 0.0, 0.0, 0.0, 0.0, 0.0, 0.0, 0.0, 0.0, 0.0, 0.0, 0.0, 0.0, 0.0, 0.0, 0.0, 0.0, 0.0, 0.0, 0.0, 0.0, 0.0, 0.0, 0.0, 0.0, 0.0, 0.0, 0.0, 0.0, 0.0, 0.0, 0.0, 0.0, 0.0, 0.0, 0.0, 0.0, 0.0, 0.0, 0.0, 0.0, 0.0, 0.0, 0.0, 0.0, 0.0, 0.0, 0.0, 0.0, 0.0, 0.0, 0.0, 0.0, 0.0, 0.0, 0.0, 0.0, 0.0, 0.0, 0.0, 0.0, 0.0, 0.0, 0.0, 0.0, 0.0, 0.0, 0.0, 0.0, 0.0, 0.0, 0.0, 0.0, 0.0, 0.0, 0.0, 0.0, 0.0, 0.0, 0.0, 0.0, 0.0, 0.0, 0.0, 0.0, 0.0, 0.0, 0.0, 0.0, 0.0, 0.0, 0.0, 0.0, 0.0, 0.0, 0.0, 0.0, 0.0, 0.0, 0.0, 0.0, 0.0, 0.0, 0.0, 0.0, 0.0, 0.0, 0.0, 0.0, 0.0, 0.0, 0.0, 0.0, 0.0, 0.0, 0.0, 0.0, 0.0, 0.0, 0.0, 0.0, 0.0, 0.0, 0.0, 0.0, 0.0, 0.0, 0.0, 0.0, 0.0, 0.0, 0.0, 0.0, 0.0, 0.0, 0.0, 0.0, 0.0, 0.0, 0.0, 0.0, 0.0, 0.0, 0.0, 0.0, 0.0, 0.0, 0.0, 0.0, 0.0, 0.0, 0.0, 0.0, 0.0, 0.0, 0.0, 0.0, 0.0, 0.0, 0.0, 0.0, 0.0, 0.0, 0.0, 0.0, 0.0, 0.0, 0.0, 0.0, 0.0, 0.0, 0.0, 0.0, 0.0, 0.0, 0.0, 0.0, 0.0, 0.0, 0.0, 0.0, 0.0, 0.0, 0.0, 0.0, 0.0, 0.0, 0.0, 0.0, 0.0, 0.0, 0.0, 0.0, 0.0, 0.0, 0.0, 0.0, 0.0, 0.0, 0.0, 0.0, 0.0, 0.0, 0.0, 0.0, 0.0, 0.0, 0.0, 0.0, 0.0, 0.0, 0.0, 0.0, 0.0, 0.0, 0.0, 0.0, 0.0, 0.0, 0.0, 0.0, 0.0, 0.0, 0.0, 0.0, 0.0, 0.0, 0.0, 0.0, 0.0, 0.0, 0.0, 0.0, 0.0, 0.0, 0.0, 0.0, 0.0, 0.0, 0.0, 0.0, 0.0, 0.0, 0.0, 0.0, 0.0, 0.0, 0.0, 0.0, 0.0, 0.0, 0.0, 0.0, 0.0, 0.0, 0.0, 0.0, 0.0, 0.0, 0.0, 0.0, 0.0, 0.0, 0.0, 0.0, 0.0, 0.0, 0.0, 0.0, 0.0, 0.0, 0.0, 0.0, 0.0, 0.0, 0.0, 0.0, 0.0, 0.0, 0.0, 0.0, 0.0, 0.0, 0.0, 0.0, 0.0, 0.0, 0.0, 0.0, 0.0, 0.0, 0.0, 0.0, 0.0, 0.0, 0.0, 0.0, 0.0, 0.0, 0.0, 0.0, 0.0, 0.0, 0.0, 0.0, 0.0, 0.0, 0.0, 0.0, 0.0, 0.0, 0.0, 0.0, 0.0, 0.0, 0.0, 0.0, 0.0, 0.0, 0.0, 0.0, 0.0, 0.0, 0.0, 0.0, 0.0, 0.0, 0.0, 0.0, 0.0, 0.0, 0.0, 0.0, 0.0, 0.0, 0.0, 0.0, 0.0, 0.0, 0.0, 0.0, 0.0, 0.0, 0.0, 0.0, 0.0, 0.0, 0.0, 0.0, 0.0, 0.0, 0.0, 0.0, 0.0, 0.0, 0.0, 0.0, 0.0, 0.0, 0.0, 0.0, 0.0, 0.0, 0.0, 0.0, 0.0, 0.0, 0.0, 0.0, 0.0, 0.0, 0.0, 0.0, 0.0, 0.0, 0.0, 0.0, 0.0, 0.0, 0.0, 0.0, 0.0, 0.0, 0.0, 0.0, 0.0, 0.0, 0.0, 0.0, 0.0, 0.0, 0.0, 0.0, 0.0, 0.0, 0.0, 0.0, 0.0, 0.0, 0.0, 0.0, 0.0, 0.0, 0.0, 0.0, 0.0, 0.0, 0.0, 0.0, 0.0, 0.0, 0.0, 0.0, 0.0, 0.0, 0.0, 0.0, 0.0, 0.0, 0.0, 0.0, 0.0, 0.0, 0.0, 0.0, 0.0, 0.0, 0.0, 0.0, 0.0, 0.0, 0.0, 0.0, 0.0, 0.0, 0.0, 0.0, 0.0, 0.0, 0.0, 0.0, 0.0, 0.0, 0.0, 0.0, 0.0, 0.0, 0.0, 0.0, 0.0, 0.0, 0.0, 0.0, 0.0, 0.0, 0.0, 0.0, 0.0, 0.0, 0.0, 0.0, 0.0, 0.0, 0.0, 0.0, 0.0, 0.0, 0.0, 0.0, 0.0, 0.0, 0.0, 0.0, 0.0, 0.0, 0.0, 0.0, 0.0, 0.0, 0.0, 0.0, 0.0, 0.0, 0.0, 0.0, 0.0, 0.0, 0.0, 0.0, 0.0, 0.0, 0.0, 0.0, 0.0, 0.0, 0.0, 0.0, 0.0, 0.0, 0.0, 0.0, 0.0, 0.0, 0.0, 0.0, 0.0, 0.0, 0.0, 0.0, 0.0, 0.0, 0.0, 0.0, 0.0, 0.0, 0.0, 0.0, 0.0, 0.0, 0.0, 0.0, 0.0, 0.0, 0.0, 0.0, 0.0, 0.0])
me_cube_002.use_remesh_preserve_volume = False
me_cube_002.use_remesh_preserve_attributes = False
me_cube_002.use_mirror_vertex_groups = False
me_cube_002.update()

# ---- objects
ob_escaleras = bpy.data.objects.new('escaleras', me_cube_002)

# ---- transforms, parenting, visibility, modifiers, constraints
ob_escaleras.location = (0.0, 0.0, 0.0)
ob_escaleras.scale = (1.0, 1.0, 1.036)
ob_escaleras.lineart.crease_threshold = 0.0

# ---- collection membership
col_collection_1.objects.link(ob_escaleras)

# ---- scene / render settings (as saved in the file)
scene.frame_start = 1; scene.frame_end = 250; scene.frame_set(53)
scene.render.engine = 'BLENDER_EEVEE_NEXT'
scene.render.resolution_percentage = 50
scene.render.dither_intensity = 0.0
scene.cycles.use_denoising = False
scene.cycles.samples = 128
scene.cycles.sampling_pattern = 'TABULATED_SOBOL'
scene.cycles.light_sampling_threshold = 0.0
scene.cycles.use_adaptive_sampling = False
scene.cycles.use_light_tree = False
scene.cycles.blur_glossy = 0.0
scene.cycles.sample_clamp_indirect = 0.0
scene.view_settings.view_transform = 'Standard'
bpy.context.view_layer.update()

# ---- added for rendering (the .blend has no active camera and no usable light): camera, sun
cam_auto = bpy.data.cameras.new('AutoCamera')
cam_auto.lens = 50.0
cam_auto.sensor_width = 36.0
cam_auto.clip_end = 1000.0
ob_auto_camera = bpy.data.objects.new('AutoCamera', cam_auto)
scene.collection.objects.link(ob_auto_camera)
ob_auto_camera.location = (8.05856, -7.04105, 8.42649)
ob_auto_camera.rotation_euler = (1.09748, -7.21219e-08, 0.694738)
scene.camera = ob_auto_camera
light_auto_sun = bpy.data.lights.new('AutoSun', 'SUN')
light_auto_sun.energy = 3.0
light_auto_sun.angle = 0.0523599
ob_auto_sun = bpy.data.objects.new('AutoSun', light_auto_sun)
scene.collection.objects.link(ob_auto_sun)
ob_auto_sun.rotation_euler = (0.872665, 0.174533, 0.523599)
bpy.context.view_layer.update()
